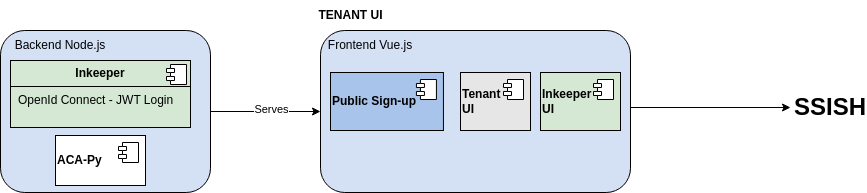

The diagram above was exported from draw.io. Its source (the exported page's mxGraphModel, read from the mxfile embedded in the PNG):
<mxGraphModel dx="1899" dy="485" grid="1" gridSize="10" guides="1" tooltips="1" connect="1" arrows="1" fold="1" page="1" pageScale="1" pageWidth="827" pageHeight="1169" math="0" shadow="0">
  <root>
    <mxCell id="0" />
    <mxCell id="1" parent="0" />
    <mxCell id="JNG8zijgjGhKrqhvBmDc-1" value="&lt;b&gt;TENANT UI&lt;/b&gt;" style="text;html=1;align=center;verticalAlign=middle;resizable=0;points=[];autosize=1;strokeColor=none;fillColor=none;" parent="1" vertex="1">
      <mxGeometry x="55" y="113" width="90" height="30" as="geometry" />
    </mxCell>
    <mxCell id="JNG8zijgjGhKrqhvBmDc-2" value="" style="rounded=1;whiteSpace=wrap;html=1;fillColor=#D4E1F5;" parent="1" vertex="1">
      <mxGeometry x="70" y="143" width="310" height="162" as="geometry" />
    </mxCell>
    <mxCell id="JNG8zijgjGhKrqhvBmDc-5" value="" style="edgeStyle=orthogonalEdgeStyle;rounded=0;orthogonalLoop=1;jettySize=auto;html=1;" parent="1" source="JNG8zijgjGhKrqhvBmDc-3" target="JNG8zijgjGhKrqhvBmDc-2" edge="1">
      <mxGeometry relative="1" as="geometry" />
    </mxCell>
    <mxCell id="JNG8zijgjGhKrqhvBmDc-31" value="Serves" style="edgeLabel;html=1;align=center;verticalAlign=middle;resizable=0;points=[];" parent="JNG8zijgjGhKrqhvBmDc-5" connectable="0" vertex="1">
      <mxGeometry x="0.0818" y="3" relative="1" as="geometry">
        <mxPoint x="1" as="offset" />
      </mxGeometry>
    </mxCell>
    <mxCell id="JNG8zijgjGhKrqhvBmDc-3" value="" style="rounded=1;whiteSpace=wrap;html=1;fillColor=#D4E1F5;" parent="1" vertex="1">
      <mxGeometry x="-250" y="143" width="210" height="162" as="geometry" />
    </mxCell>
    <mxCell id="JNG8zijgjGhKrqhvBmDc-6" value="Frontend Vue.js" style="text;html=1;align=center;verticalAlign=middle;whiteSpace=wrap;rounded=0;" parent="1" vertex="1">
      <mxGeometry x="70" y="143" width="100" height="30" as="geometry" />
    </mxCell>
    <mxCell id="JNG8zijgjGhKrqhvBmDc-25" style="edgeStyle=orthogonalEdgeStyle;rounded=0;orthogonalLoop=1;jettySize=auto;html=1;" parent="1" edge="1">
      <mxGeometry relative="1" as="geometry">
        <mxPoint x="380" y="210" as="sourcePoint" />
        <mxPoint x="540" y="220" as="targetPoint" />
        <Array as="points">
          <mxPoint x="380" y="220" />
        </Array>
      </mxGeometry>
    </mxCell>
    <mxCell id="JNG8zijgjGhKrqhvBmDc-7" value="&lt;b&gt;Public Sign-up&lt;/b&gt;" style="html=1;dropTarget=0;whiteSpace=wrap;align=left;fillColor=#A9C4EB;" parent="1" vertex="1">
      <mxGeometry x="80" y="185" width="112.93" height="58" as="geometry" />
    </mxCell>
    <mxCell id="JNG8zijgjGhKrqhvBmDc-8" value="" style="shape=module;jettyWidth=8;jettyHeight=4;" parent="JNG8zijgjGhKrqhvBmDc-7" vertex="1">
      <mxGeometry x="1" width="20" height="20" relative="1" as="geometry">
        <mxPoint x="-27" y="7" as="offset" />
      </mxGeometry>
    </mxCell>
    <mxCell id="JNG8zijgjGhKrqhvBmDc-11" value="&lt;b&gt;Tenant&lt;/b&gt;&lt;div&gt;&lt;b&gt;UI&lt;/b&gt;&lt;/div&gt;" style="html=1;dropTarget=0;whiteSpace=wrap;align=left;fillColor=#E6E6E6;" parent="1" vertex="1">
      <mxGeometry x="210" y="185" width="70" height="58" as="geometry" />
    </mxCell>
    <mxCell id="JNG8zijgjGhKrqhvBmDc-12" value="" style="shape=module;jettyWidth=8;jettyHeight=4;" parent="JNG8zijgjGhKrqhvBmDc-11" vertex="1">
      <mxGeometry x="1" width="20" height="20" relative="1" as="geometry">
        <mxPoint x="-27" y="7" as="offset" />
      </mxGeometry>
    </mxCell>
    <mxCell id="JNG8zijgjGhKrqhvBmDc-14" value="&lt;b&gt;Inkeeper&lt;/b&gt;&lt;div&gt;&lt;b&gt;UI&lt;/b&gt;&lt;/div&gt;" style="html=1;dropTarget=0;whiteSpace=wrap;align=left;fillColor=#D5E8D4;" parent="1" vertex="1">
      <mxGeometry x="290" y="185" width="80" height="58" as="geometry" />
    </mxCell>
    <mxCell id="JNG8zijgjGhKrqhvBmDc-15" value="" style="shape=module;jettyWidth=8;jettyHeight=4;" parent="JNG8zijgjGhKrqhvBmDc-14" vertex="1">
      <mxGeometry x="1" width="20" height="20" relative="1" as="geometry">
        <mxPoint x="-27" y="7" as="offset" />
      </mxGeometry>
    </mxCell>
    <mxCell id="JNG8zijgjGhKrqhvBmDc-16" value="Backend Node.js" style="text;html=1;align=center;verticalAlign=middle;whiteSpace=wrap;rounded=0;" parent="1" vertex="1">
      <mxGeometry x="-240" y="143" width="100" height="30" as="geometry" />
    </mxCell>
    <mxCell id="JNG8zijgjGhKrqhvBmDc-19" value="&lt;p style=&quot;margin:0px;margin-top:6px;text-align:center;&quot;&gt;&lt;b&gt;Inkeeper&lt;/b&gt;&lt;/p&gt;&lt;hr size=&quot;1&quot; style=&quot;border-style:solid;&quot;&gt;&lt;p style=&quot;margin:0px;margin-left:8px;&quot;&gt;&lt;span style=&quot;background-color: initial;&quot;&gt;OpenId Connect - JWT Login&lt;/span&gt;&lt;br&gt;&lt;/p&gt;" style="align=left;overflow=fill;html=1;dropTarget=0;whiteSpace=wrap;fillColor=#D5E8D4;" parent="1" vertex="1">
      <mxGeometry x="-240" y="173" width="180" height="67" as="geometry" />
    </mxCell>
    <mxCell id="JNG8zijgjGhKrqhvBmDc-20" value="" style="shape=component;jettyWidth=8;jettyHeight=4;" parent="JNG8zijgjGhKrqhvBmDc-19" vertex="1">
      <mxGeometry x="1" width="20" height="20" relative="1" as="geometry">
        <mxPoint x="-24" y="4" as="offset" />
      </mxGeometry>
    </mxCell>
    <mxCell id="JNG8zijgjGhKrqhvBmDc-24" value="&lt;b&gt;&lt;font style=&quot;font-size: 24px;&quot;&gt;SSISH&lt;/font&gt;&lt;/b&gt;" style="text;html=1;align=center;verticalAlign=middle;whiteSpace=wrap;rounded=0;" parent="1" vertex="1">
      <mxGeometry x="550" y="205" width="60" height="30" as="geometry" />
    </mxCell>
    <mxCell id="hBrzQkRO306f1UDf_rmc-3" value="&lt;b&gt;ACA-Py&lt;/b&gt;" style="html=1;dropTarget=0;whiteSpace=wrap;align=left;" parent="1" vertex="1">
      <mxGeometry x="-195" y="248" width="90" height="50" as="geometry" />
    </mxCell>
    <mxCell id="hBrzQkRO306f1UDf_rmc-4" value="" style="shape=module;jettyWidth=8;jettyHeight=4;" parent="hBrzQkRO306f1UDf_rmc-3" vertex="1">
      <mxGeometry x="1" width="20" height="20" relative="1" as="geometry">
        <mxPoint x="-27" y="7" as="offset" />
      </mxGeometry>
    </mxCell>
  </root>
</mxGraphModel>